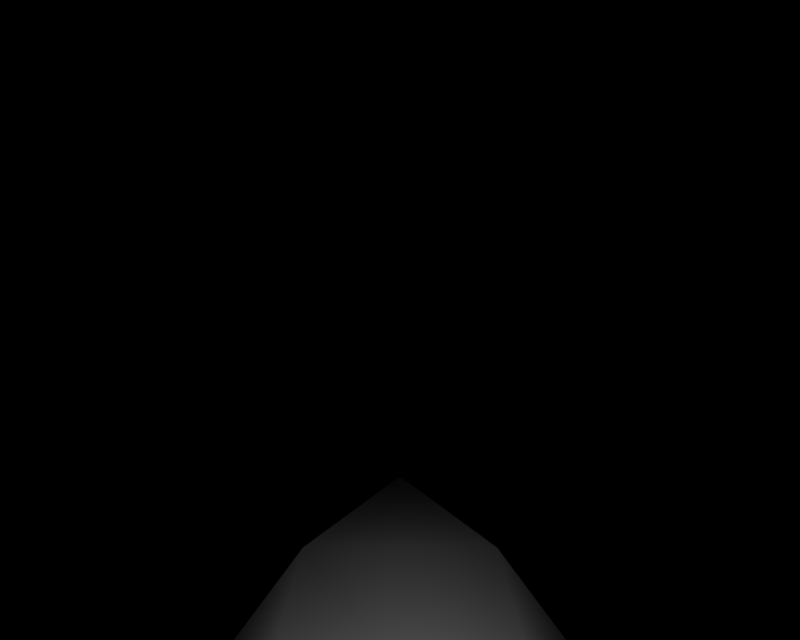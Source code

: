 # Source: BR_Blissey-Shiny01.blend  (saved by Blender 2.66.1; exported with 4.5.12 LTS)
import bpy
from mathutils import Matrix  # noqa: F401  (used for matrix-valued properties, if any)

bpy.ops.wm.read_factory_settings(use_empty=True)
scene = bpy.context.scene
scene.name = '1'

# ---- collections
col_collection_1 = bpy.data.collections.new('Collection 1'); scene.collection.children.link(col_collection_1)

# ---- materials (node trees are filled in below, after node groups)
mat_mat_0 = bpy.data.materials.new('mat_0')
mat_mat_0.alpha_threshold = 0.0
mat_mat_0.specular_color = (0.5, 0.5, 0.5)
mat_mat_0.roughness = 0.5

# ---- material node trees

# ---- cameras
cam_camera_001 = bpy.data.cameras.new('Camera.001')
cam_camera_001.passepartout_alpha = 0.2
cam_camera_001.clip_end = 100.0
cam_camera_001.lens = 35.0
cam_camera_001.sensor_width = 32.0
cam_camera_001.sensor_height = 18.0
cam_camera_001.show_passepartout = False
cam_camera_001.show_safe_areas = True
cam_camera_001.dof.focus_distance = 0.0
cam_camera_001.dof.aperture_fstop = 128.0

# ---- lights
light_lamp = bpy.data.lights.new('Lamp', 'POINT')
light_lamp.transmission_factor = 0.0
light_lamp.energy = 111.7
light_lamp.shadow_buffer_clip_start = 0.5
light_lamp.shadow_soft_size = 1.0
light_lamp.shadow_maximum_resolution = 0.006
light_lamp.use_absolute_resolution = True
light_lamp.cycles.use_multiple_importance_sampling = False

# ---- meshes
me_happinas_mat_0 = bpy.data.meshes.new('happinas_mat_0')
me_happinas_mat_0.from_pydata([(-0.4, -0.3, 1.8), (-1.164, -1.074, 0.0), (-1.164, -1.074, 1.568), (-0.3291, 0.1047, 0.5382), (0.4, -0.3, 1.8), (0.3291, 0.1047, 0.5382), (0.0, 0.25, 0.0), (-0.6989, -1.5, -0.9947), (0.0, -1.5, -1.432), (0.6989, -1.5, -0.9947), (-1.048, -1.5, 0.09727), (1.048, -1.5, 0.09727), (0.7762, -1.074, -1.225), (1.164, -1.074, 0.0), (-1.048, -1.5, 1.495), (1.048, -1.5, 1.495), (-0.854, -1.074, 2.432), (-0.3691, -1.074, 2.978), (-0.4249, -0.6749, 2.533), (0.854, -1.074, 2.432), (0.4249, -0.6749, 2.533), (0.3586, -1.074, 2.978), (-0.769, -1.5, 2.256), (-0.3276, -1.5, 2.827), (0.3276, -1.5, 2.827), (0.769, -1.5, 2.256), (-0.7762, -1.074, -1.225), (0.0, -1.074, -1.715), (1.164, -1.074, 1.568), (-0.001722, -0.05782, -1.075)], [], [(0, 1, 2), (1, 0, 3), (3, 0, 4), (4, 5, 3), (5, 6, 3), (7, 8, 9), (9, 10, 7), (9, 11, 10), (12, 11, 9), (12, 13, 11), (14, 11, 15), (14, 10, 11), (2, 10, 14), (2, 1, 10), (16, 17, 18), (19, 20, 21), (22, 2, 14), (22, 16, 2), (23, 16, 22), (23, 17, 16), (24, 17, 23), (24, 21, 17), (25, 21, 24), (25, 19, 21), (10, 1, 26), (26, 7, 10), (27, 7, 26), (27, 8, 7), (12, 8, 27), (12, 9, 8), (0, 20, 4), (0, 18, 20), (18, 0, 2), (2, 16, 18), (28, 20, 19), (28, 4, 20), (13, 4, 28), (13, 5, 4), (29, 5, 13), (29, 6, 5), (1, 6, 29), (1, 3, 6), (21, 20, 18), (17, 21, 18), (22, 24, 23), (22, 25, 24), (14, 25, 22), (14, 15, 25), (15, 19, 25), (15, 28, 19), (11, 28, 15), (11, 13, 28), (26, 1, 29), (29, 27, 26), (12, 27, 29), (29, 13, 12)])
me_happinas_mat_0.polygons.foreach_set('use_smooth', [True] * 56)
_uv = me_happinas_mat_0.uv_layers.new(name='UVTex')
_uv.uv.foreach_set('vector', [0.5, 0.7812, 0.5, 0.7812, 0.5, 0.7812, 0.5, 0.7812, 0.5, 0.7812, 0.5, 0.7812, 0.5, 0.7812, 0.5, 0.7812, 0.5, 0.7812, 0.5, 0.7812, 0.5, 0.7812, 0.5, 0.7812, 0.5, 0.7812, 0.5, 0.7812, 0.5, 0.7812, 0.5, 0.7812, 0.5, 0.7812, 0.5, 0.7812, 0.5, 0.7812, 0.5, 0.7812, 0.5, 0.7812, 0.5, 0.7812, 0.5, 0.7812, 0.5, 0.7812, 0.5, 0.7812, 0.5, 0.7812, 0.5, 0.7812, 0.5, 0.7812, 0.5, 0.7812, 0.5, 0.7812, 0.5, 0.7812, 0.5, 0.7812, 0.5, 0.7812, 0.5, 0.7812, 0.5, 0.7812, 0.5, 0.7812, 0.5, 0.7812, 0.5, 0.7812, 0.5, 0.7812, 0.5, 0.7812, 0.5, 0.7812, 0.5, 0.7812, 0.5, 0.7812, 0.5, 0.7812, 0.5, 0.7812, 0.5, 0.7812, 0.5, 0.7812, 0.5, 0.7812, 0.5, 0.7812, 0.5, 0.7812, 0.5, 0.7812, 0.5, 0.7812, 0.5, 0.7812, 0.5, 0.7812, 0.5, 0.7812, 0.5, 0.7812, 0.5, 0.7812, 0.5, 0.7812, 0.5, 0.7812, 0.5, 0.7812, 0.5, 0.7812, 0.5, 0.7812, 0.5, 0.7812, 0.5, 0.7812, 0.5, 0.7812, 0.5, 0.7812, 0.5, 0.7812, 0.5, 0.7812, 0.5, 0.7812, 0.5, 0.7812, 0.5, 0.7812, 0.5, 0.7812, 0.5, 0.7812, 0.5, 0.7812, 0.5, 0.7812, 0.5, 0.7812, 0.5, 0.7812, 0.5, 0.7812, 0.5, 0.7812, 0.5, 0.7812, 0.5, 0.7812, 0.5, 0.7812, 0.5, 0.7812, 0.5, 0.7812, 0.5, 0.7812, 0.5, 0.7812, 0.5, 0.7812, 0.5, 0.7812, 0.5, 0.7812, 0.5, 0.7812, 0.5, 0.7812, 0.5, 0.7812, 0.5, 0.7812, 0.5, 0.7812, 0.5, 0.7812, 0.5, 0.7812, 0.5, 0.7812, 0.5, 0.7812, 0.5, 0.7812, 0.5, 0.7812, 0.5, 0.7812, 0.5, 0.7812, 0.5, 0.4688, 0.5, 0.4688, 0.5, 0.4688, 0.5, 0.4688, 0.5, 0.4688, 0.5, 0.4688, 0.5, 0.7812, 0.5, 0.4688, 0.5, 0.4688, 0.5, 0.7812, 0.5, 0.7812, 0.5, 0.4688, 0.5, 0.7812, 0.5, 0.7812, 0.5, 0.7812, 0.5, 0.7812, 0.5, 0.7812, 0.5, 0.7812, 0.5, 0.7812, 0.5, 0.7812, 0.5, 0.7812, 0.5, 0.7812, 0.5, 0.7812, 0.5, 0.7812, 0.5, 0.7812, 0.5, 0.7812, 0.5, 0.7812, 0.5, 0.7812, 0.5, 0.7812, 0.5, 0.7812, 0.5, 0.4688, 0.5, 0.4688, 0.5, 0.4688, 0.5, 0.4688, 0.5, 0.4688, 0.5, 0.4688, 0.5, 0.4688, 0.5, 0.4688, 0.5, 0.4688, 0.5, 0.4688, 0.5, 0.4688, 0.5, 0.4688, 0.5, 0.4688, 0.5, 0.4688, 0.5, 0.4688, 0.5, 0.4688, 0.5, 0.4688, 0.5, 0.4688, 0.5, 0.4688, 0.5, 0.4688, 0.5, 0.4688, 0.5, 0.4688, 0.5, 0.4688, 0.5, 0.4688, 0.5, 0.7812, 0.5, 0.7812, 0.5, 0.7812, 0.5, 0.7812, 0.5, 0.7812, 0.5, 0.7812, 0.5, 0.7812, 0.5, 0.7812, 0.5, 0.7812, 0.5, 0.7812, 0.5, 0.7812, 0.5, 0.7812])
me_happinas_mat_0.materials.append(mat_mat_0)
me_happinas_mat_0.use_remesh_preserve_volume = False
me_happinas_mat_0.use_remesh_preserve_attributes = False
me_happinas_mat_0.use_mirror_vertex_groups = False
me_happinas_mat_0.update()

# ---- objects
ob_lamp_002 = bpy.data.objects.new('Lamp.002', light_lamp)
ob_lamp_001 = bpy.data.objects.new('Lamp.001', light_lamp)
ob_camera_001 = bpy.data.objects.new('Camera.001', cam_camera_001)
ob_happinas_mat_0 = bpy.data.objects.new('happinas_mat_0', me_happinas_mat_0)

# ---- transforms, parenting, visibility, modifiers, constraints
ob_lamp_002.location = (0.5834, 0.8751, 3.5)
ob_lamp_002.lock_rotations_4d = False
ob_lamp_002.empty_display_type = 'ARROWS'
ob_lamp_002.lineart.crease_threshold = 0.0
ob_lamp_001.location = (-0.5834, 0.8751, 3.5)
ob_lamp_001.lock_rotations_4d = False
ob_lamp_001.empty_display_type = 'ARROWS'
ob_lamp_001.lineart.crease_threshold = 0.0
ob_camera_001.location = (0.0, 0.8751, 3.5)
ob_camera_001.lock_rotations_4d = False
ob_camera_001.empty_display_type = 'ARROWS'
ob_camera_001.lineart.crease_threshold = 0.0
ob_happinas_mat_0.location = (0.0, 0.0, 0.0)
ob_happinas_mat_0.lock_rotations_4d = False
ob_happinas_mat_0.empty_display_type = 'ARROWS'
ob_happinas_mat_0.lineart.crease_threshold = 0.0

# ---- collection membership
col_collection_1.objects.link(ob_lamp_002)
col_collection_1.objects.link(ob_lamp_001)
col_collection_1.objects.link(ob_camera_001)
col_collection_1.objects.link(ob_happinas_mat_0)

# ---- scene / render settings (as saved in the file)
scene.camera = ob_camera_001
scene.frame_start = 1; scene.frame_end = 250; scene.frame_set(1)
scene.render.engine = 'BLENDER_EEVEE_NEXT'
scene.render.image_settings.file_format = 'TARGA'
scene.render.image_settings.color_mode = 'RGB'
scene.render.image_settings.compression = 90
scene.render.resolution_x = 320
scene.render.resolution_y = 256
scene.render.fps = 25
scene.render.dither_intensity = 0.0
scene.render.film_transparent = True
scene.render.use_compositing = False
scene.render.use_sequencer = False
scene.render.use_file_extension = False
scene.render.bake_margin = 2
scene.render.bake_bias = 0.0
scene.render.use_stamp_time = False
scene.render.use_stamp_date = False
scene.render.use_stamp_frame = False
scene.render.use_stamp_camera = False
scene.render.use_stamp_scene = False
scene.render.use_stamp_filename = False
scene.render.use_stamp_render_time = False
scene.render.stamp_font_size = 0
scene.render.stamp_foreground = (0.0, 0.0, 0.0, 0.0)
scene.render.stamp_background = (0.0, 0.0, 0.0, 0.0)
scene.cycles.use_denoising = False
scene.cycles.samples = 10
scene.cycles.sampling_pattern = 'TABULATED_SOBOL'
scene.cycles.light_sampling_threshold = 0.0
scene.cycles.use_adaptive_sampling = False
scene.cycles.use_light_tree = False
scene.cycles.blur_glossy = 0.0
scene.cycles.volume_bounces = 1
scene.cycles.pixel_filter_type = 'GAUSSIAN'
scene.cycles.sample_clamp_indirect = 0.0
scene.view_settings.view_transform = 'Raw'
bpy.context.view_layer.update()
